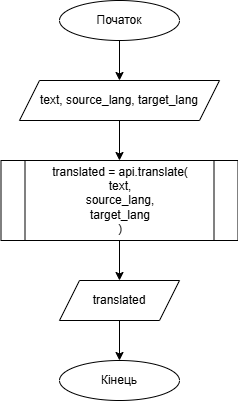

The diagram above was exported from draw.io. Its source (the exported page's mxGraphModel, read from the mxfile embedded in the PNG):
<mxGraphModel dx="465" dy="673" grid="1" gridSize="10" guides="1" tooltips="1" connect="1" arrows="1" fold="1" page="1" pageScale="1" pageWidth="827" pageHeight="1169" math="0" shadow="0">
  <root>
    <mxCell id="0" />
    <mxCell id="1" parent="0" />
    <mxCell id="us9-_XIY3-0JhOdnwI7U-8" style="edgeStyle=orthogonalEdgeStyle;rounded=0;orthogonalLoop=1;jettySize=auto;html=1;entryX=0.5;entryY=0;entryDx=0;entryDy=0;" parent="1" source="us9-_XIY3-0JhOdnwI7U-1" target="us9-_XIY3-0JhOdnwI7U-6" edge="1">
      <mxGeometry relative="1" as="geometry" />
    </mxCell>
    <mxCell id="us9-_XIY3-0JhOdnwI7U-1" value="Початок" style="ellipse;whiteSpace=wrap;html=1;" parent="1" vertex="1">
      <mxGeometry x="353" width="120" height="40" as="geometry" />
    </mxCell>
    <mxCell id="4SLo1W4NRFBmngdRFJSW-2" style="edgeStyle=orthogonalEdgeStyle;rounded=0;orthogonalLoop=1;jettySize=auto;html=1;entryX=0.5;entryY=0;entryDx=0;entryDy=0;" parent="1" source="us9-_XIY3-0JhOdnwI7U-2" target="4SLo1W4NRFBmngdRFJSW-1" edge="1">
      <mxGeometry relative="1" as="geometry" />
    </mxCell>
    <mxCell id="us9-_XIY3-0JhOdnwI7U-2" value="translated = api.translate(&lt;br&gt;text,&lt;br&gt;source_lang,&lt;br&gt;target_lang&lt;br&gt;)" style="shape=process;whiteSpace=wrap;html=1;backgroundOutline=1;" parent="1" vertex="1">
      <mxGeometry x="294.5" y="160" width="237" height="80" as="geometry" />
    </mxCell>
    <mxCell id="us9-_XIY3-0JhOdnwI7U-9" style="edgeStyle=orthogonalEdgeStyle;rounded=0;orthogonalLoop=1;jettySize=auto;html=1;entryX=0.5;entryY=0;entryDx=0;entryDy=0;" parent="1" source="us9-_XIY3-0JhOdnwI7U-6" target="us9-_XIY3-0JhOdnwI7U-2" edge="1">
      <mxGeometry relative="1" as="geometry" />
    </mxCell>
    <mxCell id="us9-_XIY3-0JhOdnwI7U-6" value="text, source_lang, target_lang" style="shape=parallelogram;perimeter=parallelogramPerimeter;whiteSpace=wrap;html=1;fixedSize=1;" parent="1" vertex="1">
      <mxGeometry x="313" y="80" width="200" height="40" as="geometry" />
    </mxCell>
    <mxCell id="4SLo1W4NRFBmngdRFJSW-4" style="edgeStyle=orthogonalEdgeStyle;rounded=0;orthogonalLoop=1;jettySize=auto;html=1;" parent="1" source="4SLo1W4NRFBmngdRFJSW-1" target="4SLo1W4NRFBmngdRFJSW-3" edge="1">
      <mxGeometry relative="1" as="geometry" />
    </mxCell>
    <mxCell id="4SLo1W4NRFBmngdRFJSW-1" value="translated" style="shape=parallelogram;perimeter=parallelogramPerimeter;whiteSpace=wrap;html=1;fixedSize=1;" parent="1" vertex="1">
      <mxGeometry x="353" y="280" width="120" height="40" as="geometry" />
    </mxCell>
    <mxCell id="4SLo1W4NRFBmngdRFJSW-3" value="Кінець" style="ellipse;whiteSpace=wrap;html=1;" parent="1" vertex="1">
      <mxGeometry x="353" y="360" width="120" height="40" as="geometry" />
    </mxCell>
  </root>
</mxGraphModel>